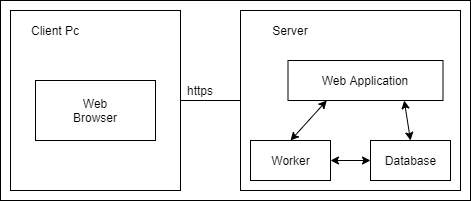

The diagram above was exported from draw.io. Its source (the exported page's mxGraphModel, read from the mxfile embedded in the PNG):
<mxGraphModel dx="1038" dy="584" grid="1" gridSize="10" guides="1" tooltips="1" connect="1" arrows="1" fold="1" page="1" pageScale="1" pageWidth="850" pageHeight="1100" math="0" shadow="0">
  <root>
    <mxCell id="0" />
    <mxCell id="1" parent="0" />
    <mxCell id="_g9tKZX5FC4Af1o6-X6K-1" value="" style="rounded=0;whiteSpace=wrap;html=1;" vertex="1" parent="1">
      <mxGeometry x="160" y="190" width="470" height="200" as="geometry" />
    </mxCell>
    <mxCell id="_g9tKZX5FC4Af1o6-X6K-2" value="" style="rounded=0;whiteSpace=wrap;html=1;" vertex="1" parent="1">
      <mxGeometry x="400" y="200" width="220" height="180" as="geometry" />
    </mxCell>
    <mxCell id="_g9tKZX5FC4Af1o6-X6K-3" value="" style="rounded=0;whiteSpace=wrap;html=1;" vertex="1" parent="1">
      <mxGeometry x="447.5" y="250" width="155" height="40" as="geometry" />
    </mxCell>
    <mxCell id="_g9tKZX5FC4Af1o6-X6K-4" value="Web Application" style="text;html=1;strokeColor=none;fillColor=none;align=center;verticalAlign=middle;whiteSpace=wrap;rounded=0;" vertex="1" parent="1">
      <mxGeometry x="465" y="260" width="120" height="20" as="geometry" />
    </mxCell>
    <mxCell id="_g9tKZX5FC4Af1o6-X6K-5" value="Server" style="text;html=1;strokeColor=none;fillColor=none;align=center;verticalAlign=middle;whiteSpace=wrap;rounded=0;" vertex="1" parent="1">
      <mxGeometry x="405" y="210" width="90" height="20" as="geometry" />
    </mxCell>
    <mxCell id="_g9tKZX5FC4Af1o6-X6K-6" value="" style="rounded=0;whiteSpace=wrap;html=1;" vertex="1" parent="1">
      <mxGeometry x="410" y="330" width="80" height="40" as="geometry" />
    </mxCell>
    <mxCell id="_g9tKZX5FC4Af1o6-X6K-7" value="Worker" style="text;html=1;strokeColor=none;fillColor=none;align=center;verticalAlign=middle;whiteSpace=wrap;rounded=0;" vertex="1" parent="1">
      <mxGeometry x="428.75" y="340" width="42.5" height="20" as="geometry" />
    </mxCell>
    <mxCell id="_g9tKZX5FC4Af1o6-X6K-8" value="" style="rounded=0;whiteSpace=wrap;html=1;" vertex="1" parent="1">
      <mxGeometry x="530" y="330" width="80" height="40" as="geometry" />
    </mxCell>
    <mxCell id="_g9tKZX5FC4Af1o6-X6K-9" value="Database" style="text;html=1;strokeColor=none;fillColor=none;align=center;verticalAlign=middle;whiteSpace=wrap;rounded=0;" vertex="1" parent="1">
      <mxGeometry x="548.75" y="340" width="42.5" height="20" as="geometry" />
    </mxCell>
    <mxCell id="_g9tKZX5FC4Af1o6-X6K-10" value="" style="endArrow=classic;startArrow=classic;html=1;entryX=0.25;entryY=1;entryDx=0;entryDy=0;exitX=0.5;exitY=0;exitDx=0;exitDy=0;" edge="1" parent="1" source="_g9tKZX5FC4Af1o6-X6K-6" target="_g9tKZX5FC4Af1o6-X6K-3">
      <mxGeometry width="50" height="50" relative="1" as="geometry">
        <mxPoint x="320" y="550" as="sourcePoint" />
        <mxPoint x="370" y="500" as="targetPoint" />
      </mxGeometry>
    </mxCell>
    <mxCell id="_g9tKZX5FC4Af1o6-X6K-12" value="" style="endArrow=classic;startArrow=classic;html=1;entryX=0;entryY=0.5;entryDx=0;entryDy=0;exitX=1;exitY=0.5;exitDx=0;exitDy=0;" edge="1" parent="1" source="_g9tKZX5FC4Af1o6-X6K-6" target="_g9tKZX5FC4Af1o6-X6K-8">
      <mxGeometry width="50" height="50" relative="1" as="geometry">
        <mxPoint x="430" y="500" as="sourcePoint" />
        <mxPoint x="480" y="450" as="targetPoint" />
      </mxGeometry>
    </mxCell>
    <mxCell id="_g9tKZX5FC4Af1o6-X6K-13" value="" style="endArrow=classic;startArrow=classic;html=1;entryX=0.75;entryY=1;entryDx=0;entryDy=0;exitX=0.5;exitY=0;exitDx=0;exitDy=0;" edge="1" parent="1" source="_g9tKZX5FC4Af1o6-X6K-8" target="_g9tKZX5FC4Af1o6-X6K-3">
      <mxGeometry width="50" height="50" relative="1" as="geometry">
        <mxPoint x="550" y="500" as="sourcePoint" />
        <mxPoint x="600" y="450" as="targetPoint" />
      </mxGeometry>
    </mxCell>
    <mxCell id="_g9tKZX5FC4Af1o6-X6K-15" value="" style="rounded=0;whiteSpace=wrap;html=1;" vertex="1" parent="1">
      <mxGeometry x="170" y="200" width="170" height="180" as="geometry" />
    </mxCell>
    <mxCell id="_g9tKZX5FC4Af1o6-X6K-17" value="Client Pc" style="text;html=1;strokeColor=none;fillColor=none;align=center;verticalAlign=middle;whiteSpace=wrap;rounded=0;" vertex="1" parent="1">
      <mxGeometry x="180" y="210" width="70" height="20" as="geometry" />
    </mxCell>
    <mxCell id="_g9tKZX5FC4Af1o6-X6K-18" value="" style="rounded=0;whiteSpace=wrap;html=1;" vertex="1" parent="1">
      <mxGeometry x="195" y="270" width="120" height="60" as="geometry" />
    </mxCell>
    <mxCell id="_g9tKZX5FC4Af1o6-X6K-19" value="Web Browser" style="text;html=1;strokeColor=none;fillColor=none;align=center;verticalAlign=middle;whiteSpace=wrap;rounded=0;" vertex="1" parent="1">
      <mxGeometry x="235" y="290" width="40" height="20" as="geometry" />
    </mxCell>
    <mxCell id="_g9tKZX5FC4Af1o6-X6K-20" value="" style="endArrow=none;html=1;exitX=1;exitY=0.5;exitDx=0;exitDy=0;entryX=0;entryY=0.5;entryDx=0;entryDy=0;" edge="1" parent="1" source="_g9tKZX5FC4Af1o6-X6K-15" target="_g9tKZX5FC4Af1o6-X6K-2">
      <mxGeometry width="50" height="50" relative="1" as="geometry">
        <mxPoint x="380" y="500" as="sourcePoint" />
        <mxPoint x="430" y="450" as="targetPoint" />
      </mxGeometry>
    </mxCell>
    <mxCell id="_g9tKZX5FC4Af1o6-X6K-21" value="https" style="text;html=1;strokeColor=none;fillColor=none;align=center;verticalAlign=middle;whiteSpace=wrap;rounded=0;" vertex="1" parent="1">
      <mxGeometry x="340" y="270" width="40" height="20" as="geometry" />
    </mxCell>
  </root>
</mxGraphModel>